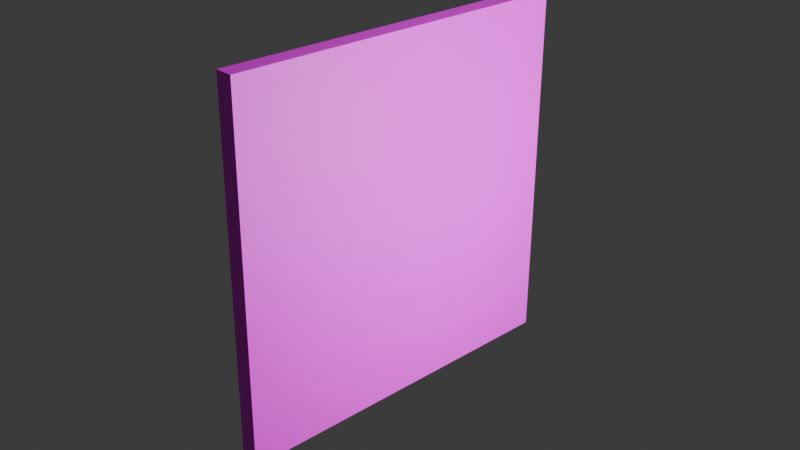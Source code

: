 # Source: sample.blend  (saved by Blender 4.0.36; exported with 4.5.12 LTS)
import bpy
from mathutils import Matrix  # noqa: F401  (used for matrix-valued properties, if any)

bpy.ops.wm.read_factory_settings(use_empty=True)
scene = bpy.context.scene
scene.name = 'Scene'

# ---- collections
col_collection = bpy.data.collections.new('Collection'); scene.collection.children.link(col_collection)

# ---- images (referenced by path relative to the original .blend; pixels are not part of the script)
import os
ASSET_DIR = os.environ.get("B2B_ASSET_DIR", "")  # directory of the original .blend (textures are referenced by path, not embedded)
HERE = os.path.dirname(os.path.abspath(__file__))  # packed textures are extracted next to this script under _unpacked/

def load_image(name, relpath, width, height, colorspace="sRGB"):
    """Load a texture the original file referenced (path relative to the .blend, or extracted next to this script)."""
    p = next((c for c in (os.path.join(HERE, relpath), os.path.join(ASSET_DIR, relpath)) if relpath and os.path.exists(c)), "")
    if p:
        img = bpy.data.images.load(p, check_existing=True)
        img.name = name
    else:  # same state as the original file: an image datablock whose file is absent (Cycles renders it pink)
        img = bpy.data.images.new(name, width, height)
        img.source = "FILE"
        img.filepath = "//" + (relpath or name)
    img.colorspace_settings.name = colorspace
    return img
img_6x6_1000_9_png = load_image('6x6_1000-9.png', 'Desktop/eplane/aruco_folder/6x6/6x6_1000-9.png', 1024, 1024, 'sRGB')

# ---- materials (node trees are filled in below, after node groups)
mat_cube = bpy.data.materials.new('cube')
mat_cube.alpha_threshold = 0.0
mat_cube.use_transparent_shadow = False
mat_cube.roughness = 0.5
mat_cube.line_color = (0.0, 0.0, 0.0, 1.0)

# ---- material node trees
mat_cube.use_nodes = True; mat_cube.node_tree.nodes.clear()
_N = mat_cube.node_tree.nodes; _L = mat_cube.node_tree.links
n0 = _N.new('ShaderNodeOutputMaterial'); n0.name = 'Material Output'; n0.location = (300, 300)
n1 = _N.new('ShaderNodeBsdfPrincipled'); n1.name = 'Principled BSDF'; n1.location = (10, 300)
n1.inputs[3].default_value = 1.45
n2 = _N.new('ShaderNodeTexImage'); n2.name = 'Image Texture'; n2.location = (-280, 280)
n2.image = img_6x6_1000_9_png
_L.new(n1.outputs[0], n0.inputs[0])
_L.new(n2.outputs[0], n1.inputs[0])
n0.is_active_output = True

# ---- world
world_world = bpy.data.worlds.new('World'); scene.world = world_world
world_world.use_nodes = True; world_world.node_tree.nodes.clear()
_N = world_world.node_tree.nodes; _L = world_world.node_tree.links
n0 = _N.new('ShaderNodeOutputWorld'); n0.name = 'World Output'; n0.location = (300, 300)
n1 = _N.new('ShaderNodeBackground'); n1.name = 'Background'; n1.location = (10, 300)
n1.inputs[0].default_value = (0.05088, 0.05088, 0.05088, 1.0)
_L.new(n1.outputs[0], n0.inputs[0])
n0.is_active_output = True
world_world.color = (0.05088, 0.05088, 0.05088)
world_world.use_sun_shadow = False
world_world.sun_shadow_jitter_overblur = 0.0

# ---- cameras
cam_camera = bpy.data.cameras.new('Camera')
cam_camera.clip_end = 100.0
cam_camera.ortho_scale = 7.314

# ---- lights
light_light = bpy.data.lights.new('Light', 'POINT')
light_light.transmission_factor = 0.0
light_light.use_soft_falloff = False
light_light.energy = 1000.0
light_light.shadow_soft_size = 1.904
light_light.shadow_maximum_resolution = 0.006
light_light.use_absolute_resolution = True
light_light_001 = bpy.data.lights.new('Light.001', 'POINT')
light_light_001.transmission_factor = 0.0
light_light_001.use_soft_falloff = False
light_light_001.energy = 1000.0
light_light_001.shadow_soft_size = 1.904
light_light_001.shadow_maximum_resolution = 0.006
light_light_001.use_absolute_resolution = True

# ---- meshes
me_cube = bpy.data.meshes.new('Cube')
me_cube.from_pydata([(1.0, 1.0, 1.0), (1.0, 1.0, -1.0), (1.0, -1.0, 1.0), (1.0, -1.0, -1.0), (-1.0, 1.0, 1.0), (-1.0, 1.0, -1.0), (-1.0, -1.0, 1.0), (-1.0, -1.0, -1.0)], [], [(0, 4, 6, 2), (3, 2, 6, 7), (7, 6, 4, 5), (5, 1, 3, 7), (1, 0, 2, 3), (5, 4, 0, 1)])
_uv = me_cube.uv_layers.new(name='UVMap')
_uv.uv.foreach_set('vector', [0.9901, 0.9901, 0.009851, 0.9901, 0.009851, 0.009851, 0.9901, 0.009851, -0.0003121, 1.0, -0.0003121, 0.005338, 0.9947, 0.005338, 0.9947, 1.0, 0.6667, 0.3333, 0.9947, 0.005338, 0.3333, 5.298e-09, 0.6667, -9.273e-09, 1.001, -0.0005484, 1.001, 1.001, -0.0005484, 1.001, -0.0005485, -0.0005483, 0.004516, 0.9927, 0.004516, 0.001692, 0.9955, 0.001692, 0.9955, 0.9927, 0.3333, 1.0, 0.3333, 0.6667, 0.6667, 0.6667, 0.6667, 1.0])
me_cube.materials.append(mat_cube)
me_cube.use_mirror_vertex_groups = False
me_cube.update()

# ---- objects
ob_cube = bpy.data.objects.new('Cube', me_cube)
ob_light = bpy.data.objects.new('Light', light_light)
ob_camera = bpy.data.objects.new('Camera', cam_camera)
ob_light_001 = bpy.data.objects.new('Light.001', light_light_001)

# ---- transforms, parenting, visibility, modifiers, constraints
ob_cube.location = (0.0, 0.0, 0.0)
ob_cube.rotation_euler = (-3.148, -0.0, 0.0)
ob_cube.scale = (0.1, 2.0, 2.0)
ob_cube.lock_rotations_4d = False
ob_cube.empty_display_type = 'ARROWS'
ob_cube.lineart.crease_threshold = 0.0
ob_light.location = (4.076, 1.005, 0.0)
ob_light.rotation_euler = (0.6503, 0.05522, 9.555)
ob_light.lock_rotations_4d = False
ob_light.empty_display_type = 'ARROWS'
ob_light.color = (0.0, 0.0, 0.0, 0.0)
ob_light.lineart.crease_threshold = 0.0
ob_camera.location = (7.359, -6.926, 4.958)
ob_camera.rotation_euler = (1.109, 0.0, 0.8149)
ob_camera.lock_rotations_4d = False
ob_camera.empty_display_type = 'ARROWS'
ob_camera.color = (0.0, 0.0, 0.0, 0.0)
ob_camera.display_type = 'WIRE'
ob_camera.lineart.crease_threshold = 0.0
ob_light_001.location = (4.076, 1.005, 5.904)
ob_light_001.rotation_euler = (0.6503, 0.05522, 9.555)
ob_light_001.lock_rotations_4d = False
ob_light_001.empty_display_type = 'ARROWS'
ob_light_001.color = (0.0, 0.0, 0.0, 0.0)
ob_light_001.lineart.crease_threshold = 0.0

# ---- collection membership
col_collection.objects.link(ob_cube)
col_collection.objects.link(ob_light)
col_collection.objects.link(ob_camera)
col_collection.objects.link(ob_light_001)

# ---- scene / render settings (as saved in the file)
scene.camera = ob_camera
scene.frame_start = 1; scene.frame_end = 250; scene.frame_set(1)
scene.render.engine = 'BLENDER_EEVEE_NEXT'
scene.cycles.sampling_pattern = 'TABULATED_SOBOL'
bpy.context.view_layer.update()

